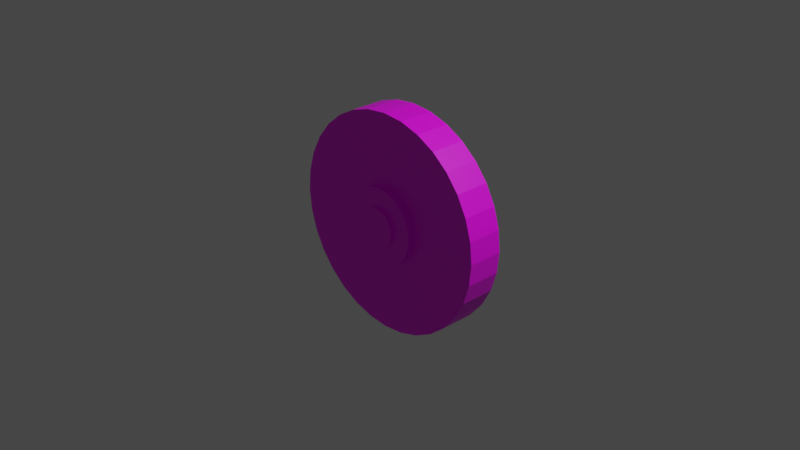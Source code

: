 # Source: Bearing.blend  (saved by Blender 2.81.16; exported with 4.5.12 LTS)
import bpy
from mathutils import Matrix  # noqa: F401  (used for matrix-valued properties, if any)

bpy.ops.wm.read_factory_settings(use_empty=True)
scene = bpy.context.scene
scene.name = 'Scene'

# ---- collections
col_collection = bpy.data.collections.new('Collection'); scene.collection.children.link(col_collection)

# ---- images (referenced by path relative to the original .blend; pixels are not part of the script)
import os
ASSET_DIR = os.environ.get("B2B_ASSET_DIR", "")  # directory of the original .blend (textures are referenced by path, not embedded)
HERE = os.path.dirname(os.path.abspath(__file__))  # packed textures are extracted next to this script under _unpacked/

def load_image(name, relpath, width, height, colorspace="sRGB"):
    """Load a texture the original file referenced (path relative to the .blend, or extracted next to this script)."""
    p = next((c for c in (os.path.join(HERE, relpath), os.path.join(ASSET_DIR, relpath)) if relpath and os.path.exists(c)), "")
    if p:
        img = bpy.data.images.load(p, check_existing=True)
        img.name = name
    else:  # same state as the original file: an image datablock whose file is absent (Cycles renders it pink)
        img = bpy.data.images.new(name, width, height)
        img.source = "FILE"
        img.filepath = "//" + (relpath or name)
    img.colorspace_settings.name = colorspace
    return img
img_diffuse = load_image('diffuse', 'diffuse.png', 1024, 1024, 'sRGB')

# ---- materials (node trees are filled in below, after node groups)
mat_material = bpy.data.materials.new('Material')
mat_material.use_transparent_shadow = False

# ---- material node trees
mat_material.use_nodes = True; mat_material.node_tree.nodes.clear()
_N = mat_material.node_tree.nodes; _L = mat_material.node_tree.links
n0 = _N.new('ShaderNodeOutputMaterial'); n0.name = 'Material Output'; n0.location = (439, 310)
n1 = _N.new('ShaderNodeBsdfPrincipled'); n1.name = 'Principled BSDF'; n1.location = (149, 310)
n1.distribution = 'GGX'
n1.subsurface_method = 'BURLEY'
n1.inputs[3].default_value = 1.45
n1.inputs[27].default_value = (0.0, 0.0, 0.0, 1.0)
n1.inputs[28].default_value = 1.0
n2 = _N.new('ShaderNodeTexImage'); n2.name = 'Image Texture'; n2.location = (-148, 244)
n2.image = img_diffuse
_L.new(n1.outputs[0], n0.inputs[0])
_L.new(n2.outputs[0], n1.inputs[0])
n0.is_active_output = True

# ---- world
world_world = bpy.data.worlds.new('World'); scene.world = world_world
world_world.use_nodes = True; world_world.node_tree.nodes.clear()
_N = world_world.node_tree.nodes; _L = world_world.node_tree.links
n0 = _N.new('ShaderNodeOutputWorld'); n0.name = 'World Output'; n0.location = (300, 300)
n1 = _N.new('ShaderNodeBackground'); n1.name = 'Background'; n1.location = (10, 300)
n1.inputs[0].default_value = (0.05088, 0.05088, 0.05088, 1.0)
_L.new(n1.outputs[0], n0.inputs[0])
n0.is_active_output = True
world_world.color = (0.05088, 0.05088, 0.05088)
world_world.use_sun_shadow = False
world_world.sun_shadow_jitter_overblur = 0.0

# ---- cameras
cam_camera = bpy.data.cameras.new('Camera')
cam_camera.clip_end = 100.0
cam_camera.ortho_scale = 7.314

# ---- lights
light_light = bpy.data.lights.new('Light', 'POINT')
light_light.transmission_factor = 0.0
light_light.energy = 1000.0
light_light.shadow_soft_size = 0.1
light_light.shadow_maximum_resolution = 0.006
light_light.use_absolute_resolution = True

# ---- meshes
me_cylinder_005 = bpy.data.meshes.new('Cylinder.005')
me_cylinder_005.from_pydata([(0.0, 0.195, 1.19), (0.0, -0.195, 1.19), (0.2322, 0.195, 1.167), (0.2322, -0.195, 1.167), (0.4554, 0.195, 1.099), (0.4554, -0.195, 1.099), (0.6611, 0.195, 0.9894), (0.6611, -0.195, 0.9894), (0.8415, 0.195, 0.8415), (0.8415, -0.195, 0.8415), (0.9894, 0.195, 0.6611), (0.9894, -0.195, 0.6611), (1.099, 0.195, 0.4554), (1.099, -0.195, 0.4554), (1.167, 0.195, 0.2322), (1.167, -0.195, 0.2322), (1.19, 0.195, 1.051e-07), (1.19, -0.195, 7.454e-08), (1.167, 0.195, -0.2322), (1.167, -0.195, -0.2322), (1.099, 0.195, -0.4554), (1.099, -0.195, -0.4554), (0.9894, 0.195, -0.6611), (0.9894, -0.195, -0.6611), (0.8415, 0.195, -0.8415), (0.8415, -0.195, -0.8415), (0.6611, 0.195, -0.9894), (0.6611, -0.195, -0.9894), (0.4554, 0.195, -1.099), (0.4554, -0.195, -1.099), (0.2322, 0.195, -1.167), (0.2322, -0.195, -1.167), (-3.878e-07, 0.195, -1.19), (-3.878e-07, -0.195, -1.19), (-0.2322, 0.195, -1.167), (-0.2322, -0.195, -1.167), (-0.4554, 0.195, -1.099), (-0.4554, -0.195, -1.099), (-0.6611, 0.195, -0.9894), (-0.6611, -0.195, -0.9894), (-0.8415, 0.195, -0.8415), (-0.8415, -0.195, -0.8415), (-0.9894, 0.195, -0.6611), (-0.9894, -0.195, -0.6611), (-1.099, 0.195, -0.4554), (-1.099, -0.195, -0.4554), (-1.167, 0.195, -0.2322), (-1.167, -0.195, -0.2322), (-1.19, 0.195, 1.164e-06), (-1.19, -0.195, 1.134e-06), (-1.167, 0.195, 0.2322), (-1.167, -0.195, 0.2322), (-1.099, 0.195, 0.4554), (-1.099, -0.195, 0.4554), (-0.9894, 0.195, 0.6611), (-0.9894, -0.195, 0.6611), (-0.8415, 0.195, 0.8415), (-0.8415, -0.195, 0.8415), (-0.6611, 0.195, 0.9894), (-0.6611, -0.195, 0.9894), (-0.4554, 0.195, 1.099), (-0.4554, -0.195, 1.099), (-0.2322, 0.195, 1.167), (-0.2322, -0.195, 1.167), (0.0, 0.273, 0.42), (0.0, -0.273, 0.42), (0.08194, 0.273, 0.4119), (0.08194, -0.273, 0.4119), (0.1607, 0.273, 0.388), (0.1607, -0.273, 0.388), (0.2333, 0.273, 0.3492), (0.2333, -0.273, 0.3492), (0.297, 0.273, 0.297), (0.297, -0.273, 0.297), (0.3492, 0.273, 0.2333), (0.3492, -0.273, 0.2333), (0.388, 0.273, 0.1607), (0.388, -0.273, 0.1607), (0.4119, 0.273, 0.08194), (0.4119, -0.273, 0.08194), (0.42, 0.273, 5.313e-08), (0.42, -0.273, 1.029e-08), (0.4119, 0.273, -0.08194), (0.4119, -0.273, -0.08194), (0.388, 0.273, -0.1607), (0.388, -0.273, -0.1607), (0.3492, 0.273, -0.2333), (0.3492, -0.273, -0.2333), (0.297, 0.273, -0.297), (0.297, -0.273, -0.297), (0.2333, 0.273, -0.3492), (0.2333, -0.273, -0.3492), (0.1607, 0.273, -0.388), (0.1607, -0.273, -0.388), (0.08194, 0.273, -0.4119), (0.08194, -0.273, -0.4119), (-1.369e-07, 0.273, -0.42), (-1.369e-07, -0.273, -0.42), (-0.08194, 0.273, -0.4119), (-0.08194, -0.273, -0.4119), (-0.1607, 0.273, -0.388), (-0.1607, -0.273, -0.388), (-0.2333, 0.273, -0.3492), (-0.2333, -0.273, -0.3492), (-0.297, 0.273, -0.297), (-0.297, -0.273, -0.297), (-0.3492, 0.273, -0.2333), (-0.3492, -0.273, -0.2333), (-0.388, 0.273, -0.1607), (-0.388, -0.273, -0.1607), (-0.4119, 0.273, -0.08194), (-0.4119, -0.273, -0.08194), (-0.42, 0.273, 4.27e-07), (-0.42, -0.273, 3.841e-07), (-0.4119, 0.273, 0.08194), (-0.4119, -0.273, 0.08194), (-0.388, 0.273, 0.1607), (-0.388, -0.273, 0.1607), (-0.3492, 0.273, 0.2333), (-0.3492, -0.273, 0.2333), (-0.297, 0.273, 0.297), (-0.297, -0.273, 0.297), (-0.2333, 0.273, 0.3492), (-0.2333, -0.273, 0.3492), (-0.1607, 0.273, 0.388), (-0.1607, -0.273, 0.388), (-0.08194, 0.273, 0.4119), (-0.08194, -0.273, 0.4119), (0.0, 0.312, 0.21), (0.0, -0.312, 0.21), (0.04097, 0.312, 0.206), (0.04097, -0.312, 0.206), (0.08036, 0.312, 0.194), (0.08036, -0.312, 0.194), (0.1167, 0.312, 0.1746), (0.1167, -0.312, 0.1746), (0.1485, 0.312, 0.1485), (0.1485, -0.312, 0.1485), (0.1746, 0.312, 0.1167), (0.1746, -0.312, 0.1167), (0.194, 0.312, 0.08036), (0.194, -0.312, 0.08036), (0.206, 0.312, 0.04097), (0.206, -0.312, 0.04097), (0.21, 0.312, 4.033e-08), (0.21, -0.312, -8.624e-09), (0.206, 0.312, -0.04097), (0.206, -0.312, -0.04097), (0.194, 0.312, -0.08036), (0.194, -0.312, -0.08036), (0.1746, 0.312, -0.1167), (0.1746, -0.312, -0.1167), (0.1485, 0.312, -0.1485), (0.1485, -0.312, -0.1485), (0.1167, 0.312, -0.1746), (0.1167, -0.312, -0.1746), (0.08036, 0.312, -0.194), (0.08036, -0.312, -0.194), (0.04097, 0.312, -0.206), (0.04097, -0.312, -0.206), (-6.843e-08, 0.312, -0.21), (-6.843e-08, -0.312, -0.21), (-0.04097, 0.312, -0.206), (-0.04097, -0.312, -0.206), (-0.08036, 0.312, -0.194), (-0.08036, -0.312, -0.194), (-0.1167, 0.312, -0.1746), (-0.1167, -0.312, -0.1746), (-0.1485, 0.312, -0.1485), (-0.1485, -0.312, -0.1485), (-0.1746, 0.312, -0.1167), (-0.1746, -0.312, -0.1167), (-0.194, 0.312, -0.08036), (-0.194, -0.312, -0.08036), (-0.206, 0.312, -0.04097), (-0.206, -0.312, -0.04097), (-0.21, 0.312, 2.273e-07), (-0.21, -0.312, 1.783e-07), (-0.206, 0.312, 0.04097), (-0.206, -0.312, 0.04097), (-0.194, 0.312, 0.08036), (-0.194, -0.312, 0.08036), (-0.1746, 0.312, 0.1167), (-0.1746, -0.312, 0.1167), (-0.1485, 0.312, 0.1485), (-0.1485, -0.312, 0.1485), (-0.1167, 0.312, 0.1746), (-0.1167, -0.312, 0.1746), (-0.08036, 0.312, 0.194), (-0.08036, -0.312, 0.194), (-0.04097, 0.312, 0.206), (-0.04097, -0.312, 0.206), (0.2322, -0.195, 1.167), (0.0, -0.195, 1.19), (0.4554, -0.195, 1.099), (0.6611, -0.195, 0.9894), (0.8415, -0.195, 0.8415), (0.9894, -0.195, 0.6611), (1.099, -0.195, 0.4554), (1.167, -0.195, 0.2322), (1.19, -0.195, 7.454e-08), (1.167, -0.195, -0.2322), (1.099, -0.195, -0.4554), (0.9894, -0.195, -0.6611), (0.8415, -0.195, -0.8415), (0.6611, -0.195, -0.9894), (0.4554, -0.195, -1.099), (0.2322, -0.195, -1.167), (-3.878e-07, -0.195, -1.19), (-0.2322, -0.195, -1.167), (-0.4554, -0.195, -1.099), (-0.6611, -0.195, -0.9894), (-0.8415, -0.195, -0.8415), (-0.9894, -0.195, -0.6611), (-1.099, -0.195, -0.4554), (-1.167, -0.195, -0.2322), (-1.19, -0.195, 1.134e-06), (-1.167, -0.195, 0.2322), (-1.099, -0.195, 0.4554), (-0.9894, -0.195, 0.6611), (-0.8415, -0.195, 0.8415), (-0.6611, -0.195, 0.9894), (-0.4554, -0.195, 1.099), (-0.2322, -0.195, 1.167)], [], [(0, 193, 192, 2), (2, 192, 194, 4), (4, 194, 195, 6), (6, 195, 196, 8), (8, 196, 197, 10), (10, 197, 198, 12), (12, 198, 199, 14), (14, 199, 200, 16), (16, 200, 201, 18), (18, 201, 202, 20), (20, 202, 203, 22), (22, 203, 204, 24), (24, 204, 205, 26), (26, 205, 206, 28), (28, 206, 207, 30), (30, 207, 208, 32), (32, 208, 209, 34), (34, 209, 210, 36), (36, 210, 211, 38), (38, 211, 212, 40), (40, 212, 213, 42), (42, 213, 214, 44), (44, 214, 215, 46), (46, 215, 216, 48), (48, 216, 217, 50), (50, 217, 218, 52), (52, 218, 219, 54), (54, 219, 220, 56), (56, 220, 221, 58), (58, 221, 222, 60), (3, 1, 63, 61, 59, 57, 55, 53, 51, 49, 47, 45, 43, 41, 39, 37, 35, 33, 31, 29, 27, 25, 23, 21, 19, 17, 15, 13, 11, 9, 7, 5), (60, 222, 223, 62), (62, 223, 193, 0), (0, 2, 4, 6, 8, 10, 12, 14, 16, 18, 20, 22, 24, 26, 28, 30, 32, 34, 36, 38, 40, 42, 44, 46, 48, 50, 52, 54, 56, 58, 60, 62), (64, 65, 67, 66), (66, 67, 69, 68), (68, 69, 71, 70), (70, 71, 73, 72), (72, 73, 75, 74), (74, 75, 77, 76), (76, 77, 79, 78), (78, 79, 81, 80), (80, 81, 83, 82), (82, 83, 85, 84), (84, 85, 87, 86), (86, 87, 89, 88), (88, 89, 91, 90), (90, 91, 93, 92), (92, 93, 95, 94), (94, 95, 97, 96), (96, 97, 99, 98), (98, 99, 101, 100), (100, 101, 103, 102), (102, 103, 105, 104), (104, 105, 107, 106), (106, 107, 109, 108), (108, 109, 111, 110), (110, 111, 113, 112), (112, 113, 115, 114), (114, 115, 117, 116), (116, 117, 119, 118), (118, 119, 121, 120), (120, 121, 123, 122), (122, 123, 125, 124), (67, 65, 127, 125, 123, 121, 119, 117, 115, 113, 111, 109, 107, 105, 103, 101, 99, 97, 95, 93, 91, 89, 87, 85, 83, 81, 79, 77, 75, 73, 71, 69), (124, 125, 127, 126), (126, 127, 65, 64), (64, 66, 68, 70, 72, 74, 76, 78, 80, 82, 84, 86, 88, 90, 92, 94, 96, 98, 100, 102, 104, 106, 108, 110, 112, 114, 116, 118, 120, 122, 124, 126), (128, 129, 131, 130), (130, 131, 133, 132), (132, 133, 135, 134), (134, 135, 137, 136), (136, 137, 139, 138), (138, 139, 141, 140), (140, 141, 143, 142), (142, 143, 145, 144), (144, 145, 147, 146), (146, 147, 149, 148), (148, 149, 151, 150), (150, 151, 153, 152), (152, 153, 155, 154), (154, 155, 157, 156), (156, 157, 159, 158), (158, 159, 161, 160), (160, 161, 163, 162), (162, 163, 165, 164), (164, 165, 167, 166), (166, 167, 169, 168), (168, 169, 171, 170), (170, 171, 173, 172), (172, 173, 175, 174), (174, 175, 177, 176), (176, 177, 179, 178), (178, 179, 181, 180), (180, 181, 183, 182), (182, 183, 185, 184), (184, 185, 187, 186), (186, 187, 189, 188), (131, 129, 191, 189, 187, 185, 183, 181, 179, 177, 175, 173, 171, 169, 167, 165, 163, 161, 159, 157, 155, 153, 151, 149, 147, 145, 143, 141, 139, 137, 135, 133), (188, 189, 191, 190), (190, 191, 129, 128), (128, 130, 132, 134, 136, 138, 140, 142, 144, 146, 148, 150, 152, 154, 156, 158, 160, 162, 164, 166, 168, 170, 172, 174, 176, 178, 180, 182, 184, 186, 188, 190), (1, 3, 192, 193), (3, 5, 194, 192), (5, 7, 195, 194), (7, 9, 196, 195), (9, 11, 197, 196), (11, 13, 198, 197), (13, 15, 199, 198), (15, 17, 200, 199), (17, 19, 201, 200), (19, 21, 202, 201), (21, 23, 203, 202), (23, 25, 204, 203), (25, 27, 205, 204), (27, 29, 206, 205), (29, 31, 207, 206), (31, 33, 208, 207), (33, 35, 209, 208), (35, 37, 210, 209), (37, 39, 211, 210), (39, 41, 212, 211), (41, 43, 213, 212), (43, 45, 214, 213), (45, 47, 215, 214), (47, 49, 216, 215), (49, 51, 217, 216), (51, 53, 218, 217), (53, 55, 219, 218), (55, 57, 220, 219), (57, 59, 221, 220), (59, 61, 222, 221), (61, 63, 223, 222), (63, 1, 193, 223)])
_uv = me_cylinder_005.uv_layers.new(name='UVMap')
_uv.uv.foreach_set('vector', [0.6444, 0.2169, 0.4974, 0.2169, 0.4974, 0.1681, 0.6444, 0.1681, 0.6444, 0.1681, 0.4974, 0.1681, 0.4974, 0.1202, 0.6444, 0.1202, 0.6444, 0.1202, 0.4974, 0.1202, 0.4974, 0.07511, 0.6444, 0.07511, 0.6444, 0.07511, 0.4974, 0.07511, 0.4974, 0.03452, 0.6444, 0.03452, 0.6444, 0.03452, 0.4974, 0.03452, 0.4974, 0.0, 0.6444, 0.0, 0.9384, 0.316, 0.7914, 0.316, 0.7914, 0.2754, 0.9384, 0.2754, 0.9384, 0.2754, 0.7914, 0.2754, 0.7914, 0.2303, 0.9384, 0.2303, 0.9384, 0.2303, 0.7914, 0.2303, 0.7914, 0.1824, 0.9384, 0.1824, 0.9384, 0.1824, 0.7914, 0.1824, 0.7914, 0.1336, 0.9384, 0.1336, 0.9384, 0.1336, 0.7914, 0.1336, 0.7914, 0.08569, 0.9384, 0.08569, 0.9384, 0.08569, 0.7914, 0.08569, 0.7914, 0.04059, 0.9384, 0.04059, 0.9384, 0.04059, 0.7914, 0.04059, 0.7914, 0.0, 0.9384, 0.0, 0.7914, 0.3505, 0.6444, 0.3505, 0.6444, 0.3099, 0.7914, 0.3099, 0.7914, 0.3099, 0.6444, 0.3099, 0.6444, 0.2648, 0.7914, 0.2648, 0.7914, 0.2648, 0.6444, 0.2648, 0.6444, 0.2169, 0.7914, 0.2169, 0.7914, 0.2169, 0.6444, 0.2169, 0.6444, 0.1681, 0.7914, 0.1681, 0.7914, 0.1681, 0.6444, 0.1681, 0.6444, 0.1202, 0.7914, 0.1202, 0.7914, 0.1202, 0.6444, 0.1202, 0.6444, 0.07511, 0.7914, 0.07511, 0.7914, 0.07511, 0.6444, 0.07511, 0.6444, 0.03452, 0.7914, 0.03452, 0.7914, 0.03452, 0.6444, 0.03452, 0.6444, 0.0, 0.7914, 0.0, 0.6444, 0.7355, 0.4974, 0.7355, 0.4974, 0.6949, 0.6444, 0.6949, 0.6444, 0.6949, 0.4974, 0.6949, 0.4974, 0.6498, 0.6444, 0.6498, 0.6444, 0.6498, 0.4974, 0.6498, 0.4974, 0.6019, 0.6444, 0.6019, 0.6444, 0.6019, 0.4974, 0.6019, 0.4974, 0.5531, 0.6444, 0.5531, 0.6444, 0.5531, 0.4974, 0.5531, 0.4974, 0.5052, 0.6444, 0.5052, 0.6444, 0.5052, 0.4974, 0.5052, 0.4974, 0.4601, 0.6444, 0.4601, 0.6444, 0.4601, 0.4974, 0.4601, 0.4974, 0.4195, 0.6444, 0.4195, 0.6444, 0.4195, 0.4974, 0.4195, 0.4974, 0.385, 0.6444, 0.385, 0.6444, 0.385, 0.4974, 0.385, 0.4974, 0.3505, 0.6444, 0.3505, 0.6444, 0.3505, 0.4974, 0.3505, 0.4974, 0.3099, 0.6444, 0.3099, 0.2242, 0.4957, 0.1761, 0.4861, 0.1309, 0.4674, 0.09016, 0.4403, 0.05552, 0.4058, 0.0283, 0.3652, 0.009557, 0.3201, 8.411e-08, 0.2722, 0.0, 0.2234, 0.009557, 0.1755, 0.0283, 0.1304, 0.05552, 0.08985, 0.09016, 0.05533, 0.1309, 0.02821, 0.1761, 0.009524, 0.2242, 2.794e-08, 0.2732, 0.0, 0.3212, 0.009524, 0.3665, 0.02821, 0.4072, 0.05533, 0.4419, 0.08985, 0.4691, 0.1304, 0.4878, 0.1755, 0.4974, 0.2234, 0.4974, 0.2722, 0.4878, 0.3201, 0.4691, 0.3652, 0.4419, 0.4058, 0.4072, 0.4403, 0.3665, 0.4674, 0.3212, 0.4861, 0.2732, 0.4957, 0.6444, 0.3099, 0.4974, 0.3099, 0.4974, 0.2648, 0.6444, 0.2648, 0.6444, 0.2648, 0.4974, 0.2648, 0.4974, 0.2169, 0.6444, 0.2169, 0.4419, 0.5855, 0.4691, 0.6261, 0.4878, 0.6712, 0.4974, 0.7191, 0.4974, 0.7679, 0.4878, 0.8158, 0.4691, 0.8609, 0.4419, 0.9015, 0.4072, 0.936, 0.3665, 0.9631, 0.3212, 0.9818, 0.2732, 0.9913, 0.2242, 0.9913, 0.1761, 0.9818, 0.1309, 0.9631, 0.09016, 0.936, 0.05552, 0.9015, 0.0283, 0.8609, 0.009557, 0.8158, 0.0, 0.7679, 0.0, 0.7191, 0.009557, 0.6712, 0.0283, 0.6261, 0.05552, 0.5855, 0.09016, 0.551, 0.1309, 0.5239, 0.1761, 0.5052, 0.2242, 0.4957, 0.2732, 0.4957, 0.3212, 0.5052, 0.3665, 0.5239, 0.4072, 0.551, 0.8403, 0.5605, 0.8403, 0.3555, 0.8576, 0.3555, 0.8576, 0.5605, 0.8576, 0.5605, 0.8576, 0.3555, 0.8745, 0.3555, 0.8745, 0.5605, 0.8745, 0.5605, 0.8745, 0.3555, 0.8905, 0.3555, 0.8905, 0.5605, 0.8905, 0.5605, 0.8905, 0.3555, 0.9049, 0.3555, 0.9049, 0.5605, 0.9049, 0.5605, 0.9049, 0.3555, 0.9171, 0.3555, 0.9171, 0.5605, 0.7848, 0.7355, 0.7848, 0.9406, 0.7705, 0.9406, 0.7705, 0.7355, 0.7705, 0.7355, 0.7705, 0.9406, 0.7545, 0.9406, 0.7545, 0.7355, 0.7545, 0.7355, 0.7545, 0.9406, 0.7375, 0.9406, 0.7375, 0.7355, 0.7375, 0.7355, 0.7375, 0.9406, 0.7202, 0.9406, 0.7202, 0.7355, 0.7202, 0.7355, 0.7202, 0.9406, 0.7033, 0.9406, 0.7033, 0.7355, 0.7033, 0.7355, 0.7033, 0.9406, 0.6873, 0.9406, 0.6873, 0.7355, 0.6873, 0.7355, 0.6873, 0.9406, 0.6729, 0.9406, 0.6729, 0.7355, 0.8199, 0.7656, 0.8199, 0.5605, 0.8343, 0.5605, 0.8343, 0.7656, 0.8343, 0.7656, 0.8343, 0.5605, 0.8503, 0.5605, 0.8503, 0.7656, 0.8503, 0.7656, 0.8503, 0.5605, 0.8672, 0.5605, 0.8672, 0.7656, 0.8672, 0.7656, 0.8672, 0.5605, 0.8845, 0.5605, 0.8845, 0.7656, 0.8845, 0.7656, 0.8845, 0.5605, 0.9015, 0.5605, 0.9015, 0.7656, 0.9015, 0.7656, 0.9015, 0.5605, 0.9174, 0.5605, 0.9174, 0.7656, 0.9174, 0.7656, 0.9174, 0.5605, 0.9318, 0.5605, 0.9318, 0.7656, 0.7807, 0.3555, 0.7807, 0.5605, 0.7685, 0.5605, 0.7685, 0.3555, 0.7685, 0.3555, 0.7685, 0.5605, 0.7541, 0.5605, 0.7541, 0.3555, 0.7541, 0.3555, 0.7541, 0.5605, 0.7382, 0.5605, 0.7382, 0.3555, 0.7382, 0.3555, 0.7382, 0.5605, 0.7212, 0.5605, 0.7212, 0.3555, 0.7212, 0.3555, 0.7212, 0.5605, 0.7039, 0.5605, 0.7039, 0.3555, 0.7039, 0.3555, 0.7039, 0.5605, 0.6869, 0.5605, 0.6869, 0.3555, 0.6869, 0.3555, 0.6869, 0.5605, 0.671, 0.5605, 0.671, 0.3555, 0.671, 0.3555, 0.671, 0.5605, 0.6566, 0.5605, 0.6566, 0.3555, 0.6566, 0.3555, 0.6566, 0.5605, 0.6444, 0.5605, 0.6444, 0.3555, 0.7807, 0.5605, 0.7807, 0.3555, 0.793, 0.3555, 0.793, 0.5605, 0.793, 0.5605, 0.793, 0.3555, 0.8073, 0.3555, 0.8073, 0.5605, 0.6477, 0.6735, 0.6444, 0.6566, 0.6444, 0.6394, 0.6477, 0.6225, 0.6544, 0.6066, 0.664, 0.5923, 0.6762, 0.5801, 0.6906, 0.5705, 0.7065, 0.5639, 0.7235, 0.5605, 0.7408, 0.5605, 0.7577, 0.5639, 0.7737, 0.5705, 0.7881, 0.5801, 0.8003, 0.5923, 0.8099, 0.6066, 0.8165, 0.6225, 0.8199, 0.6394, 0.8199, 0.6566, 0.8165, 0.6735, 0.8099, 0.6894, 0.8003, 0.7038, 0.7881, 0.716, 0.7737, 0.7255, 0.7577, 0.7321, 0.7408, 0.7355, 0.7235, 0.7355, 0.7065, 0.7321, 0.6906, 0.7255, 0.6762, 0.716, 0.664, 0.7038, 0.6544, 0.6894, 0.8073, 0.5605, 0.8073, 0.3555, 0.8233, 0.3555, 0.8233, 0.5605, 0.8233, 0.5605, 0.8233, 0.3555, 0.8403, 0.3555, 0.8403, 0.5605, 0.5765, 0.9104, 0.5595, 0.9071, 0.5436, 0.9005, 0.5292, 0.8909, 0.517, 0.8787, 0.5074, 0.8644, 0.5008, 0.8485, 0.4974, 0.8316, 0.4974, 0.8143, 0.5008, 0.7974, 0.5074, 0.7815, 0.517, 0.7672, 0.5292, 0.755, 0.5436, 0.7454, 0.5595, 0.7388, 0.5765, 0.7355, 0.5938, 0.7355, 0.6108, 0.7388, 0.6267, 0.7454, 0.6411, 0.755, 0.6533, 0.7672, 0.6629, 0.7815, 0.6696, 0.7974, 0.6729, 0.8143, 0.6729, 0.8316, 0.6696, 0.8485, 0.6629, 0.8644, 0.6533, 0.8787, 0.6411, 0.8909, 0.6267, 0.9005, 0.6108, 0.9071, 0.5938, 0.9104, 0.9616, 0.7949, 0.9616, 0.5605, 0.9702, 0.5605, 0.9702, 0.7949, 0.9702, 0.7949, 0.9702, 0.5605, 0.9787, 0.5605, 0.9787, 0.7949, 0.9787, 0.7949, 0.9787, 0.5605, 0.9867, 0.5605, 0.9867, 0.7949, 0.9867, 0.7949, 0.9867, 0.5605, 0.9939, 0.5605, 0.9939, 0.7949, 0.9939, 0.7949, 0.9939, 0.5605, 1.0, 0.5605, 1.0, 0.7949, 0.8759, 0.7656, 0.8759, 1.0, 0.8687, 1.0, 0.8687, 0.7656, 0.8687, 0.7656, 0.8687, 1.0, 0.8607, 1.0, 0.8607, 0.7656, 0.8607, 0.7656, 0.8607, 1.0, 0.8522, 1.0, 0.8522, 0.7656, 0.8522, 0.7656, 0.8522, 1.0, 0.8436, 1.0, 0.8436, 0.7656, 0.8436, 0.7656, 0.8436, 1.0, 0.8351, 1.0, 0.8351, 0.7656, 0.8351, 0.7656, 0.8351, 1.0, 0.8271, 1.0, 0.8271, 0.7656, 0.8271, 0.7656, 0.8271, 1.0, 0.8199, 1.0, 0.8199, 0.7656, 0.9384, 0.2344, 0.9384, 2.095e-08, 0.9456, 2.095e-08, 0.9456, 0.2344, 0.9456, 0.2344, 0.9456, 2.095e-08, 0.9535, 1.397e-08, 0.9535, 0.2344, 0.9535, 0.2344, 0.9535, 1.397e-08, 0.962, 1.397e-08, 0.962, 0.2344, 0.962, 0.2344, 0.962, 1.397e-08, 0.9707, 1.397e-08, 0.9707, 0.2344, 0.9707, 0.2344, 0.9707, 1.397e-08, 0.9791, 0.0, 0.9791, 0.2344, 0.9791, 0.2344, 0.9791, 0.0, 0.9871, 0.0, 0.9871, 0.2344, 0.9871, 0.2344, 0.9871, 0.0, 0.9943, 1.397e-08, 0.9943, 0.2344, 0.9171, 0.5605, 0.9171, 0.3262, 0.9232, 0.3262, 0.9232, 0.5605, 0.9232, 0.5605, 0.9232, 0.3262, 0.9304, 0.3262, 0.9304, 0.5605, 0.9304, 0.5605, 0.9304, 0.3262, 0.9384, 0.3262, 0.9384, 0.5605, 0.9384, 0.5605, 0.9384, 0.3262, 0.9468, 0.3262, 0.9468, 0.5605, 0.9468, 0.5605, 0.9468, 0.3262, 0.9555, 0.3262, 0.9555, 0.5605, 0.9555, 0.5605, 0.9555, 0.3262, 0.964, 0.3262, 0.964, 0.5605, 0.964, 0.5605, 0.964, 0.3262, 0.972, 0.3262, 0.972, 0.5605, 0.972, 0.5605, 0.972, 0.3262, 0.9791, 0.3262, 0.9791, 0.5605, 0.9791, 0.5605, 0.9791, 0.3262, 0.9853, 0.3262, 0.9853, 0.5605, 0.9318, 0.7949, 0.9318, 0.5605, 0.9379, 0.5605, 0.9379, 0.7949, 0.9379, 0.7949, 0.9379, 0.5605, 0.9451, 0.5605, 0.9451, 0.7949, 0.5868, 0.9669, 0.5852, 0.9585, 0.5852, 0.9498, 0.5868, 0.9414, 0.5901, 0.9334, 0.5949, 0.9263, 0.6011, 0.9202, 0.6082, 0.9154, 0.6162, 0.9121, 0.6247, 0.9104, 0.6334, 0.9104, 0.6418, 0.9121, 0.6498, 0.9154, 0.657, 0.9202, 0.6631, 0.9263, 0.6679, 0.9334, 0.6712, 0.9414, 0.6729, 0.9498, 0.6729, 0.9585, 0.6712, 0.9669, 0.6679, 0.9749, 0.6631, 0.982, 0.657, 0.9881, 0.6498, 0.9929, 0.6418, 0.9962, 0.6334, 0.9979, 0.6247, 0.9979, 0.6162, 0.9962, 0.6082, 0.9929, 0.6011, 0.9881, 0.5949, 0.982, 0.5901, 0.9749, 0.9451, 0.7949, 0.9451, 0.5605, 0.9531, 0.5605, 0.9531, 0.7949, 0.9531, 0.7949, 0.9531, 0.5605, 0.9616, 0.5605, 0.9616, 0.7949, 0.4974, 0.9498, 0.4991, 0.9414, 0.5024, 0.9334, 0.5072, 0.9263, 0.5133, 0.9202, 0.5205, 0.9154, 0.5285, 0.9121, 0.5369, 0.9104, 0.5456, 0.9104, 0.5541, 0.9121, 0.5621, 0.9154, 0.5692, 0.9202, 0.5754, 0.9263, 0.5802, 0.9334, 0.5835, 0.9414, 0.5852, 0.9498, 0.5852, 0.9585, 0.5835, 0.9669, 0.5802, 0.9749, 0.5754, 0.982, 0.5692, 0.9881, 0.5621, 0.9929, 0.5541, 0.9962, 0.5456, 0.9979, 0.5369, 0.9979, 0.5285, 0.9962, 0.5205, 0.9929, 0.5133, 0.9881, 0.5072, 0.982, 0.5024, 0.9749, 0.4991, 0.9669, 0.4974, 0.9585, 0.1761, 0.4861, 0.2242, 0.4957, 0.2242, 0.4957, 0.1761, 0.4861, 0.2242, 0.4957, 0.2732, 0.4957, 0.2732, 0.4957, 0.2242, 0.4957, 0.2732, 0.4957, 0.3212, 0.4861, 0.3212, 0.4861, 0.2732, 0.4957, 0.3212, 0.4861, 0.3665, 0.4674, 0.3665, 0.4674, 0.3212, 0.4861, 0.3665, 0.4674, 0.4072, 0.4403, 0.4072, 0.4403, 0.3665, 0.4674, 0.4072, 0.4403, 0.4419, 0.4058, 0.4419, 0.4058, 0.4072, 0.4403, 0.4419, 0.4058, 0.4691, 0.3652, 0.4691, 0.3652, 0.4419, 0.4058, 0.4691, 0.3652, 0.4878, 0.3201, 0.4878, 0.3201, 0.4691, 0.3652, 0.4878, 0.3201, 0.4974, 0.2722, 0.4974, 0.2722, 0.4878, 0.3201, 0.4974, 0.2722, 0.4974, 0.2234, 0.4974, 0.2234, 0.4974, 0.2722, 0.4974, 0.2234, 0.4878, 0.1755, 0.4878, 0.1755, 0.4974, 0.2234, 0.4878, 0.1755, 0.4691, 0.1304, 0.4691, 0.1304, 0.4878, 0.1755, 0.4691, 0.1304, 0.4419, 0.08985, 0.4419, 0.08985, 0.4691, 0.1304, 0.4419, 0.08985, 0.4072, 0.05533, 0.4072, 0.05533, 0.4419, 0.08985, 0.4072, 0.05533, 0.3665, 0.02821, 0.3665, 0.02821, 0.4072, 0.05533, 0.3665, 0.02821, 0.3212, 0.009524, 0.3212, 0.009524, 0.3665, 0.02821, 0.3212, 0.009524, 0.2732, 0.0, 0.2732, 0.0, 0.3212, 0.009524, 0.2732, 0.0, 0.2242, 2.794e-08, 0.2242, 2.794e-08, 0.2732, 0.0, 0.2242, 2.794e-08, 0.1761, 0.009524, 0.1761, 0.009524, 0.2242, 2.794e-08, 0.1761, 0.009524, 0.1309, 0.02821, 0.1309, 0.02821, 0.1761, 0.009524, 0.1309, 0.02821, 0.09016, 0.05533, 0.09016, 0.05533, 0.1309, 0.02821, 0.09016, 0.05533, 0.05552, 0.08985, 0.05552, 0.08985, 0.09016, 0.05533, 0.05552, 0.08985, 0.0283, 0.1304, 0.0283, 0.1304, 0.05552, 0.08985, 0.0283, 0.1304, 0.009557, 0.1755, 0.009557, 0.1755, 0.0283, 0.1304, 0.009557, 0.1755, 0.0, 0.2234, 0.0, 0.2234, 0.009557, 0.1755, 0.0, 0.2234, 8.411e-08, 0.2722, 8.411e-08, 0.2722, 0.0, 0.2234, 8.411e-08, 0.2722, 0.009557, 0.3201, 0.009557, 0.3201, 8.411e-08, 0.2722, 0.009557, 0.3201, 0.0283, 0.3652, 0.0283, 0.3652, 0.009557, 0.3201, 0.0283, 0.3652, 0.05552, 0.4058, 0.05552, 0.4058, 0.0283, 0.3652, 0.05552, 0.4058, 0.09016, 0.4403, 0.09016, 0.4403, 0.05552, 0.4058, 0.09016, 0.4403, 0.1309, 0.4674, 0.1309, 0.4674, 0.09016, 0.4403, 0.1309, 0.4674, 0.1761, 0.4861, 0.1761, 0.4861, 0.1309, 0.4674])
me_cylinder_005.materials.append(mat_material)
me_cylinder_005.use_remesh_preserve_volume = False
me_cylinder_005.use_remesh_preserve_attributes = False
me_cylinder_005.use_mirror_vertex_groups = False
me_cylinder_005.use_paint_bone_selection = False
me_cylinder_005.use_paint_mask = True
me_cylinder_005.update()

# ---- objects
ob_light = bpy.data.objects.new('Light', light_light)
ob_camera = bpy.data.objects.new('Camera', cam_camera)
ob_mainframe = bpy.data.objects.new('MainFrame', me_cylinder_005)

# ---- transforms, parenting, visibility, modifiers, constraints
ob_light.location = (4.076, 1.005, 5.904)
ob_light.rotation_euler = (0.6503, 0.05522, 1.866)
ob_light.lock_rotations_4d = False
ob_light.empty_display_type = 'ARROWS'
ob_light.color = (0.0, 0.0, 0.0, 0.0)
ob_light.lineart.crease_threshold = 0.0
ob_camera.location = (7.359, -6.926, 4.958)
ob_camera.rotation_euler = (1.109, 0.0, 0.8149)
ob_camera.lock_rotations_4d = False
ob_camera.empty_display_type = 'ARROWS'
ob_camera.color = (0.0, 0.0, 0.0, 0.0)
ob_camera.display_type = 'WIRE'
ob_camera.lineart.crease_threshold = 0.0
ob_mainframe.location = (0.0, 0.0, 0.0)
ob_mainframe.lineart.crease_threshold = 0.0

# ---- collection membership
col_collection.objects.link(ob_light)
col_collection.objects.link(ob_camera)
col_collection.objects.link(ob_mainframe)

# ---- scene / render settings (as saved in the file)
scene.camera = ob_camera
scene.frame_start = 1; scene.frame_end = 250; scene.frame_set(169)
scene.render.engine = 'BLENDER_EEVEE_NEXT'
scene.cycles.use_denoising = False
scene.cycles.samples = 128
scene.cycles.sampling_pattern = 'TABULATED_SOBOL'
scene.cycles.use_adaptive_sampling = False
scene.cycles.use_light_tree = False
scene.view_settings.view_transform = 'Filmic'
bpy.context.view_layer.update()
